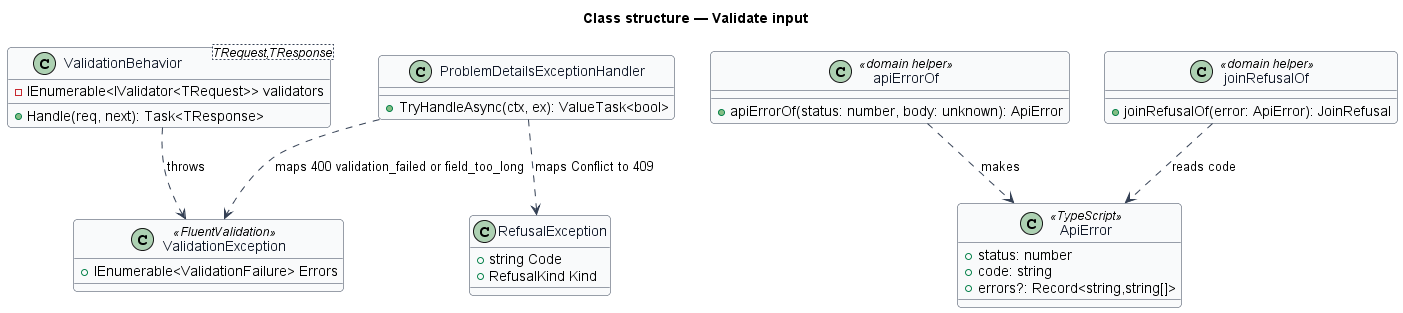

The diagram above was rendered by PlantUML. Its source (embedded in the PNG):
@startuml
skinparam backgroundColor #FFFFFF
skinparam shadowing false
skinparam roundcorner 8
skinparam defaultFontName Arial
skinparam ArrowColor #344054
skinparam class {
  BorderColor #344054
  FontColor #101828
  BackgroundColor #F9FAFB
}
title Class structure — Validate input

class ValidationBehavior<TRequest,TResponse> {
  -IEnumerable<IValidator<TRequest>> validators
  +Handle(req, next): Task<TResponse>
}
class ValidationException <<FluentValidation>> {
  +IEnumerable<ValidationFailure> Errors
}
class ProblemDetailsExceptionHandler {
  +TryHandleAsync(ctx, ex): ValueTask<bool>
}
class RefusalException {
  +string Code
  +RefusalKind Kind
}
class ApiError <<TypeScript>> {
  +status: number
  +code: string
  +errors?: Record<string,string[]>
}
class apiErrorOf <<domain helper>> {
  +apiErrorOf(status: number, body: unknown): ApiError
}
class joinRefusalOf <<domain helper>> {
  +joinRefusalOf(error: ApiError): JoinRefusal
}
ValidationBehavior ..> ValidationException : throws
ProblemDetailsExceptionHandler ..> ValidationException : maps 400 validation_failed or field_too_long
ProblemDetailsExceptionHandler ..> RefusalException : maps Conflict to 409
apiErrorOf ..> ApiError : makes
joinRefusalOf ..> ApiError : reads code
@enduml